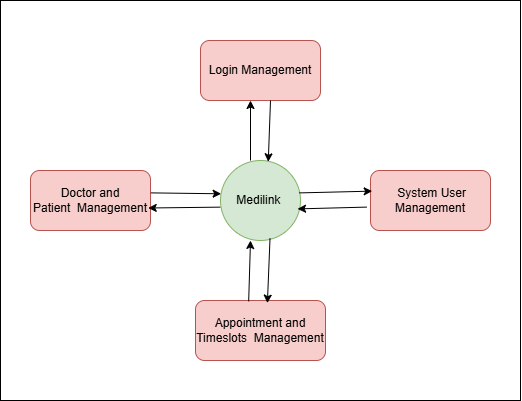

The diagram above was exported from draw.io. Its source (the exported page's mxGraphModel, read from the mxfile embedded in the PNG):
<mxGraphModel dx="1395" dy="1743" grid="1" gridSize="10" guides="1" tooltips="1" connect="1" arrows="1" fold="1" page="1" pageScale="1" pageWidth="850" pageHeight="1100" math="0" shadow="0">
  <root>
    <mxCell id="0" />
    <mxCell id="1" parent="0" />
    <mxCell id="1hPVJVfohL-2-W6K60IC-48" value="" style="rounded=0;whiteSpace=wrap;html=1;" parent="1" vertex="1">
      <mxGeometry x="110" y="-100" width="520" height="400" as="geometry" />
    </mxCell>
    <mxCell id="1hPVJVfohL-2-W6K60IC-15" value="Medilink&amp;nbsp;" style="ellipse;whiteSpace=wrap;html=1;aspect=fixed;fillColor=#d5e8d4;strokeColor=#82b366;" parent="1" vertex="1">
      <mxGeometry x="330" y="60" width="80" height="80" as="geometry" />
    </mxCell>
    <mxCell id="1hPVJVfohL-2-W6K60IC-16" value="Login Management" style="rounded=1;whiteSpace=wrap;html=1;fillColor=#f8cecc;strokeColor=#b85450;" parent="1" vertex="1">
      <mxGeometry x="310" y="-60" width="120" height="60" as="geometry" />
    </mxCell>
    <mxCell id="1hPVJVfohL-2-W6K60IC-17" value="Doctor and Patient&amp;nbsp;&amp;nbsp;Management" style="rounded=1;whiteSpace=wrap;html=1;fillColor=#f8cecc;strokeColor=#b85450;" parent="1" vertex="1">
      <mxGeometry x="140" y="70" width="120" height="60" as="geometry" />
    </mxCell>
    <mxCell id="1hPVJVfohL-2-W6K60IC-20" value="Appointment and Timeslots&amp;nbsp; Management" style="rounded=1;whiteSpace=wrap;html=1;fillColor=#f8cecc;strokeColor=#b85450;" parent="1" vertex="1">
      <mxGeometry x="305" y="200" width="130" height="60" as="geometry" />
    </mxCell>
    <mxCell id="1hPVJVfohL-2-W6K60IC-21" value="&amp;nbsp;System User Management" style="rounded=1;whiteSpace=wrap;html=1;fillColor=#f8cecc;strokeColor=#b85450;" parent="1" vertex="1">
      <mxGeometry x="480" y="70" width="120" height="60" as="geometry" />
    </mxCell>
    <mxCell id="1hPVJVfohL-2-W6K60IC-33" value="" style="endArrow=classic;html=1;rounded=0;exitX=1.003;exitY=0.373;exitDx=0;exitDy=0;entryX=0.008;entryY=0.416;entryDx=0;entryDy=0;entryPerimeter=0;exitPerimeter=0;" parent="1" source="1hPVJVfohL-2-W6K60IC-17" target="1hPVJVfohL-2-W6K60IC-15" edge="1">
      <mxGeometry width="50" height="50" relative="1" as="geometry">
        <mxPoint x="290" y="130" as="sourcePoint" />
        <mxPoint x="340" y="80" as="targetPoint" />
      </mxGeometry>
    </mxCell>
    <mxCell id="1hPVJVfohL-2-W6K60IC-35" value="" style="endArrow=classic;html=1;rounded=0;entryX=0.981;entryY=0.625;entryDx=0;entryDy=0;entryPerimeter=0;exitX=-0.003;exitY=0.583;exitDx=0;exitDy=0;exitPerimeter=0;" parent="1" source="1hPVJVfohL-2-W6K60IC-15" target="1hPVJVfohL-2-W6K60IC-17" edge="1">
      <mxGeometry width="50" height="50" relative="1" as="geometry">
        <mxPoint x="410" y="140" as="sourcePoint" />
        <mxPoint x="460" y="90" as="targetPoint" />
      </mxGeometry>
    </mxCell>
    <mxCell id="1hPVJVfohL-2-W6K60IC-36" value="" style="endArrow=classic;html=1;rounded=0;exitX=0.409;exitY=0.014;exitDx=0;exitDy=0;exitPerimeter=0;entryX=0.375;entryY=1;entryDx=0;entryDy=0;entryPerimeter=0;" parent="1" source="1hPVJVfohL-2-W6K60IC-20" target="1hPVJVfohL-2-W6K60IC-15" edge="1">
      <mxGeometry width="50" height="50" relative="1" as="geometry">
        <mxPoint x="410" y="140" as="sourcePoint" />
        <mxPoint x="460" y="90" as="targetPoint" />
      </mxGeometry>
    </mxCell>
    <mxCell id="1hPVJVfohL-2-W6K60IC-37" value="" style="endArrow=classic;html=1;rounded=0;exitX=0.619;exitY=0.972;exitDx=0;exitDy=0;exitPerimeter=0;entryX=0.553;entryY=0.044;entryDx=0;entryDy=0;entryPerimeter=0;" parent="1" source="1hPVJVfohL-2-W6K60IC-15" target="1hPVJVfohL-2-W6K60IC-20" edge="1">
      <mxGeometry width="50" height="50" relative="1" as="geometry">
        <mxPoint x="410" y="140" as="sourcePoint" />
        <mxPoint x="460" y="90" as="targetPoint" />
      </mxGeometry>
    </mxCell>
    <mxCell id="1hPVJVfohL-2-W6K60IC-38" value="" style="endArrow=classic;html=1;rounded=0;entryX=0.014;entryY=0.344;entryDx=0;entryDy=0;entryPerimeter=0;exitX=0.986;exitY=0.405;exitDx=0;exitDy=0;exitPerimeter=0;" parent="1" source="1hPVJVfohL-2-W6K60IC-15" target="1hPVJVfohL-2-W6K60IC-21" edge="1">
      <mxGeometry width="50" height="50" relative="1" as="geometry">
        <mxPoint x="410" y="140" as="sourcePoint" />
        <mxPoint x="460" y="90" as="targetPoint" />
      </mxGeometry>
    </mxCell>
    <mxCell id="1hPVJVfohL-2-W6K60IC-39" value="" style="endArrow=classic;html=1;rounded=0;exitX=0.631;exitY=1.029;exitDx=0;exitDy=0;exitPerimeter=0;entryX=0.597;entryY=0.016;entryDx=0;entryDy=0;entryPerimeter=0;" parent="1" target="1hPVJVfohL-2-W6K60IC-15" edge="1">
      <mxGeometry width="50" height="50" relative="1" as="geometry">
        <mxPoint x="380.00000000000006" y="9.103828801926284e-15" as="sourcePoint" />
        <mxPoint x="380.18" y="60" as="targetPoint" />
      </mxGeometry>
    </mxCell>
    <mxCell id="1hPVJVfohL-2-W6K60IC-43" value="" style="endArrow=classic;html=1;rounded=0;exitX=-0.03;exitY=0.61;exitDx=0;exitDy=0;entryX=0.963;entryY=0.605;entryDx=0;entryDy=0;entryPerimeter=0;exitPerimeter=0;" parent="1" source="1hPVJVfohL-2-W6K60IC-21" target="1hPVJVfohL-2-W6K60IC-15" edge="1">
      <mxGeometry width="50" height="50" relative="1" as="geometry">
        <mxPoint x="410" y="140" as="sourcePoint" />
        <mxPoint x="460" y="90" as="targetPoint" />
      </mxGeometry>
    </mxCell>
    <mxCell id="1hPVJVfohL-2-W6K60IC-44" value="" style="endArrow=classic;html=1;rounded=0;entryX=0.5;entryY=1;entryDx=0;entryDy=0;exitX=0.5;exitY=0;exitDx=0;exitDy=0;" parent="1" edge="1">
      <mxGeometry width="50" height="50" relative="1" as="geometry">
        <mxPoint x="360" y="60" as="sourcePoint" />
        <mxPoint x="360" as="targetPoint" />
        <Array as="points" />
      </mxGeometry>
    </mxCell>
  </root>
</mxGraphModel>